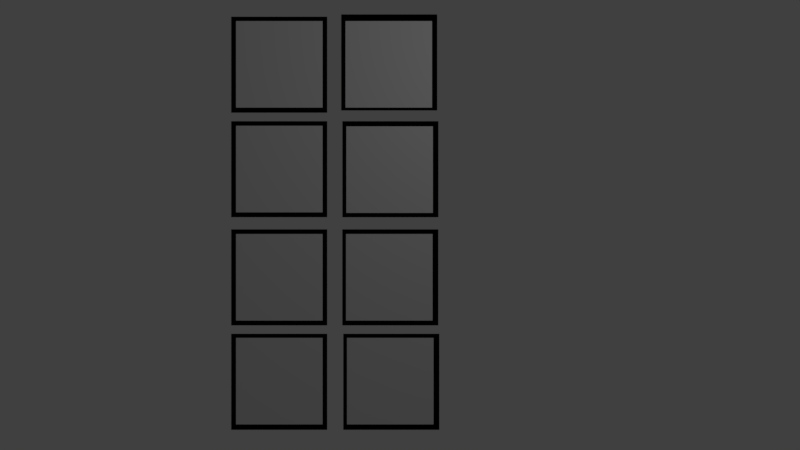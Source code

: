 # Source: icons.blend  (saved by Blender 2.78.0; exported with 4.5.12 LTS)
import bpy
from mathutils import Matrix  # noqa: F401  (used for matrix-valued properties, if any)

bpy.ops.wm.read_factory_settings(use_empty=True)
scene = bpy.context.scene
scene.name = 'Scene'

# ---- collections
col_collection_1 = bpy.data.collections.new('Collection 1'); scene.collection.children.link(col_collection_1)

# ---- materials (node trees are filled in below, after node groups)
mat_icon = bpy.data.materials.new('icon')
mat_icon.alpha_threshold = 0.0
mat_icon.use_transparent_shadow = False
mat_icon.roughness = 0.5
mat_icon_edge = bpy.data.materials.new('icon_edge')
mat_icon_edge.alpha_threshold = 0.0
mat_icon_edge.use_transparent_shadow = False
mat_icon_edge.diffuse_color = (0.0, 0.0, 0.0, 1.0)
mat_icon_edge.roughness = 0.5

# ---- material node trees

# ---- world
world_world = bpy.data.worlds.new('World'); scene.world = world_world
world_world.color = (0.05088, 0.05088, 0.05088)
world_world.use_sun_shadow = False
world_world.sun_shadow_jitter_overblur = 0.0
world_world.cycles.sampling_method = 'MANUAL'

# ---- cameras
cam_camera = bpy.data.cameras.new('Camera')
cam_camera.clip_end = 100.0
cam_camera.lens = 35.0
cam_camera.sensor_width = 32.0
cam_camera.sensor_height = 18.0
cam_camera.ortho_scale = 7.314
cam_camera.dof.focus_distance = 0.0
cam_camera.dof.aperture_fstop = 128.0

# ---- lights
light_lamp = bpy.data.lights.new('Lamp', 'POINT')
light_lamp.transmission_factor = 0.0
light_lamp.cutoff_distance = 30.0
light_lamp.energy = 100.0
light_lamp.shadow_buffer_clip_start = 1.001
light_lamp.shadow_soft_size = 0.1
light_lamp.shadow_maximum_resolution = 0.006
light_lamp.use_absolute_resolution = True

# ---- meshes
me_plane_016 = bpy.data.meshes.new('Plane.016')
me_plane_016.from_pydata([(-1.0, -1.0, 0.0), (1.0, -1.0, 0.0), (-1.0, 1.0, 0.0), (1.0, 1.0, 0.0), (-1.088, -1.136, -0.0476), (1.135, -1.136, -0.0476), (-1.088, 1.087, -0.0476), (1.135, 1.087, -0.0476)], [], [(0, 1, 3, 2), (4, 5, 7, 6)])
me_plane_016.polygons.foreach_set('material_index', [0, 1])
_uv = me_plane_016.uv_layers.new(name='UVMap')
_uv.uv.foreach_set('vector', [0.7448, 0.1171, 0.9156, 0.1171, 0.9156, 0.4933, 0.7448, 0.4933, 0.0, 0.0, 0.0, 0.0, 0.0, 0.0, 0.0, 0.0])
me_plane_016.materials.append(mat_icon)
me_plane_016.materials.append(mat_icon_edge)
me_plane_016.use_remesh_preserve_volume = False
me_plane_016.use_remesh_preserve_attributes = False
me_plane_016.use_mirror_vertex_groups = False
me_plane_016.update()
me_plane_013 = bpy.data.meshes.new('Plane.013')
me_plane_013.from_pydata([(-1.0, -1.0, 0.0), (1.0, -1.0, 0.0), (-1.0, 1.0, 0.0), (1.0, 1.0, 0.0), (-1.12, -1.136, -0.0476), (1.102, -1.136, -0.0476), (-1.12, 1.087, -0.0476), (1.102, 1.087, -0.0476)], [], [(0, 1, 3, 2), (4, 5, 7, 6)])
me_plane_013.polygons.foreach_set('material_index', [0, 1])
_uv = me_plane_013.uv_layers.new(name='UVMap')
_uv.uv.foreach_set('vector', [0.5357, 0.1171, 0.7065, 0.1171, 0.7065, 0.4933, 0.5357, 0.4933, 0.0, 0.0, 0.0, 0.0, 0.0, 0.0, 0.0, 0.0])
me_plane_013.materials.append(mat_icon)
me_plane_013.materials.append(mat_icon_edge)
me_plane_013.use_remesh_preserve_volume = False
me_plane_013.use_remesh_preserve_attributes = False
me_plane_013.use_mirror_vertex_groups = False
me_plane_013.update()
me_plane_011 = bpy.data.meshes.new('Plane.011')
me_plane_011.from_pydata([(-1.0, -1.0, 0.0), (1.0, -1.0, 0.0), (-1.0, 1.0, 0.0), (1.0, 1.0, 0.0), (-1.088, -1.117, -0.0476), (1.134, -1.117, -0.0476), (-1.088, 1.106, -0.0476), (1.134, 1.106, -0.0476)], [], [(0, 1, 3, 2), (4, 5, 7, 6)])
me_plane_011.polygons.foreach_set('material_index', [0, 1])
_uv = me_plane_011.uv_layers.new(name='UVMap')
_uv.uv.foreach_set('vector', [0.2897, 0.1171, 0.4851, 0.1171, 0.4851, 0.4933, 0.2897, 0.4933, 0.0, 0.0, 0.0, 0.0, 0.0, 0.0, 0.0, 0.0])
me_plane_011.materials.append(mat_icon)
me_plane_011.materials.append(mat_icon_edge)
me_plane_011.use_remesh_preserve_volume = False
me_plane_011.use_remesh_preserve_attributes = False
me_plane_011.use_mirror_vertex_groups = False
me_plane_011.update()
me_plane_009 = bpy.data.meshes.new('Plane.009')
me_plane_009.from_pydata([(-1.0, -1.0, 0.0), (1.0, -1.0, 0.0), (-1.0, 1.0, 0.0), (1.0, 1.0, 0.0), (-1.12, -1.117, -0.0476), (1.102, -1.117, -0.0476), (-1.12, 1.106, -0.0476), (1.102, 1.106, -0.0476)], [], [(0, 1, 3, 2), (4, 5, 7, 6)])
me_plane_009.polygons.foreach_set('material_index', [0, 1])
_uv = me_plane_009.uv_layers.new(name='UVMap')
_uv.uv.foreach_set('vector', [0.03145, 0.1171, 0.2022, 0.1171, 0.2022, 0.4933, 0.03145, 0.4933, 0.0, 0.0, 0.0, 0.0, 0.0, 0.0, 0.0, 0.0])
me_plane_009.materials.append(mat_icon)
me_plane_009.materials.append(mat_icon_edge)
me_plane_009.use_remesh_preserve_volume = False
me_plane_009.use_remesh_preserve_attributes = False
me_plane_009.use_mirror_vertex_groups = False
me_plane_009.update()
me_plane_007 = bpy.data.meshes.new('Plane.007')
me_plane_007.from_pydata([(-1.0, -1.0, 0.0), (1.0, -1.0, 0.0), (-1.0, 1.0, 0.0), (1.0, 1.0, 0.0), (-1.094, -1.099, -0.0476), (1.129, -1.099, -0.0476), (-1.094, 1.124, -0.0476), (1.129, 1.124, -0.0476)], [], [(0, 1, 3, 2), (4, 5, 7, 6)])
me_plane_007.polygons.foreach_set('material_index', [0, 1])
_uv = me_plane_007.uv_layers.new(name='UVMap')
_uv.uv.foreach_set('vector', [0.7407, 0.5629, 0.9115, 0.5629, 0.9115, 0.9391, 0.7407, 0.9391, 0.0, 0.0, 0.0, 0.0, 0.0, 0.0, 0.0, 0.0])
me_plane_007.materials.append(mat_icon)
me_plane_007.materials.append(mat_icon_edge)
me_plane_007.use_remesh_preserve_volume = False
me_plane_007.use_remesh_preserve_attributes = False
me_plane_007.use_mirror_vertex_groups = False
me_plane_007.update()
me_plane_005 = bpy.data.meshes.new('Plane.005')
me_plane_005.from_pydata([(-1.0, -1.0, 0.0), (1.0, -1.0, 0.0), (-1.0, 1.0, 0.0), (1.0, 1.0, 0.0), (-1.12, -1.111, -0.0476), (1.102, -1.111, -0.0476), (-1.12, 1.111, -0.0476), (1.102, 1.111, -0.0476)], [], [(0, 1, 3, 2), (4, 5, 7, 6)])
me_plane_005.polygons.foreach_set('material_index', [0, 1])
_uv = me_plane_005.uv_layers.new(name='UVMap')
_uv.uv.foreach_set('vector', [0.5356, 0.5904, 0.7064, 0.5904, 0.7064, 0.9666, 0.5356, 0.9666, 0.0, 0.0, 0.0, 0.0, 0.0, 0.0, 0.0, 0.0])
me_plane_005.materials.append(mat_icon)
me_plane_005.materials.append(mat_icon_edge)
me_plane_005.use_remesh_preserve_volume = False
me_plane_005.use_remesh_preserve_attributes = False
me_plane_005.use_mirror_vertex_groups = False
me_plane_005.update()
me_plane = bpy.data.meshes.new('Plane')
me_plane.from_pydata([(-1.0, -1.0, 0.0), (1.0, -1.0, 0.0), (-1.0, 1.0, 0.0), (1.0, 1.0, 0.0), (-1.12, -1.111, -0.0476), (1.102, -1.111, -0.0476), (-1.12, 1.111, -0.0476), (1.102, 1.111, -0.0476)], [], [(0, 1, 3, 2), (4, 5, 7, 6)])
me_plane.polygons.foreach_set('material_index', [0, 1])
_uv = me_plane.uv_layers.new(name='UVMap')
_uv.uv.foreach_set('vector', [0.005279, 0.5904, 0.2314, 0.5904, 0.2314, 0.9666, 0.005279, 0.9666, 0.0, 0.0, 0.0, 0.0, 0.0, 0.0, 0.0, 0.0])
me_plane.materials.append(mat_icon)
me_plane.materials.append(mat_icon_edge)
me_plane.use_remesh_preserve_volume = False
me_plane.use_remesh_preserve_attributes = False
me_plane.use_mirror_vertex_groups = False
me_plane.update()
me_plane_003 = bpy.data.meshes.new('Plane.003')
me_plane_003.from_pydata([(-1.0, -1.0, 0.0), (1.0, -1.0, 0.0), (-1.0, 1.0, 0.0), (1.0, 1.0, 0.0), (-1.102, -1.059, -0.0476), (1.12, -1.059, -0.0476), (-1.102, 1.164, -0.0476), (1.12, 1.164, -0.0476)], [], [(0, 1, 3, 2), (4, 5, 7, 6)])
me_plane_003.polygons.foreach_set('material_index', [0, 1])
_uv = me_plane_003.uv_layers.new(name='UVMap')
_uv.uv.foreach_set('vector', [0.2858, 0.5904, 0.4566, 0.5904, 0.4566, 0.9666, 0.2858, 0.9666, 0.0, 0.0, 0.0, 0.0, 0.0, 0.0, 0.0, 0.0])
me_plane_003.materials.append(mat_icon)
me_plane_003.materials.append(mat_icon_edge)
me_plane_003.use_remesh_preserve_volume = False
me_plane_003.use_remesh_preserve_attributes = False
me_plane_003.use_mirror_vertex_groups = False
me_plane_003.update()

# ---- objects
ob_pause_icon = bpy.data.objects.new('pause_icon', me_plane_016)
ob_cross_icon = bpy.data.objects.new('cross_icon', me_plane_013)
ob_ok_icon = bpy.data.objects.new('ok_icon', me_plane_011)
ob_reshuffle_icon = bpy.data.objects.new('reshuffle_icon', me_plane_009)
ob_play_icon = bpy.data.objects.new('play_icon', me_plane_007)
ob_pattern_icon = bpy.data.objects.new('pattern_icon', me_plane_005)
ob_home_icon = bpy.data.objects.new('home_icon', me_plane)
ob_back_icon = bpy.data.objects.new('back_icon', me_plane_003)
ob_lamp = bpy.data.objects.new('Lamp', light_lamp)
ob_camera = bpy.data.objects.new('Camera', cam_camera)

# ---- transforms, parenting, visibility, modifiers, constraints
ob_pause_icon.location = (0.996, -6.035, 0.0)
ob_pause_icon.lineart.crease_threshold = 0.0
ob_cross_icon.location = (-1.567, -6.035, 0.0)
ob_cross_icon.lineart.crease_threshold = 0.0
ob_ok_icon.location = (0.9735, -3.636, 0.0)
ob_ok_icon.lineart.crease_threshold = 0.0
ob_reshuffle_icon.location = (-1.567, -3.636, 0.0)
ob_reshuffle_icon.lineart.crease_threshold = 0.0
ob_play_icon.location = (0.9811, -1.15, 0.0)
ob_play_icon.lineart.crease_threshold = 0.0
ob_pattern_icon.location = (-1.567, -1.137, 0.0)
ob_pattern_icon.lineart.crease_threshold = 0.0
ob_home_icon.location = (-1.567, 1.282, 0.0)
ob_home_icon.lineart.crease_threshold = 0.0
ob_back_icon.location = (0.9618, 1.282, 0.0)
ob_back_icon.lineart.crease_threshold = 0.0
ob_lamp.location = (4.076, 2.209, 5.904)
ob_lamp.rotation_euler = (0.6503, 0.05522, 1.866)
ob_lamp.lock_rotations_4d = False
ob_lamp.empty_display_type = 'ARROWS'
ob_lamp.color = (0.0, 0.0, 0.0, 0.0)
ob_lamp.lineart.crease_threshold = 0.0
ob_camera.location = (1.221, -2.429, 20.21)
ob_camera.lock_rotations_4d = False
ob_camera.empty_display_type = 'ARROWS'
ob_camera.color = (0.0, 0.0, 0.0, 0.0)
ob_camera.display_type = 'WIRE'
ob_camera.lineart.crease_threshold = 0.0

# ---- collection membership
col_collection_1.objects.link(ob_pause_icon)
col_collection_1.objects.link(ob_cross_icon)
col_collection_1.objects.link(ob_ok_icon)
col_collection_1.objects.link(ob_reshuffle_icon)
col_collection_1.objects.link(ob_play_icon)
col_collection_1.objects.link(ob_pattern_icon)
col_collection_1.objects.link(ob_home_icon)
col_collection_1.objects.link(ob_back_icon)
col_collection_1.objects.link(ob_lamp)
col_collection_1.objects.link(ob_camera)

# ---- scene / render settings (as saved in the file)
scene.camera = ob_camera
scene.frame_start = 1; scene.frame_end = 250; scene.frame_set(1)
scene.render.engine = 'BLENDER_EEVEE_NEXT'
scene.render.resolution_percentage = 50
scene.render.dither_intensity = 0.0
scene.cycles.use_denoising = False
scene.cycles.samples = 128
scene.cycles.sampling_pattern = 'TABULATED_SOBOL'
scene.cycles.light_sampling_threshold = 0.0
scene.cycles.use_adaptive_sampling = False
scene.cycles.use_light_tree = False
scene.cycles.blur_glossy = 0.0
scene.cycles.sample_clamp_indirect = 0.0
scene.view_settings.view_transform = 'Standard'
bpy.context.view_layer.update()
